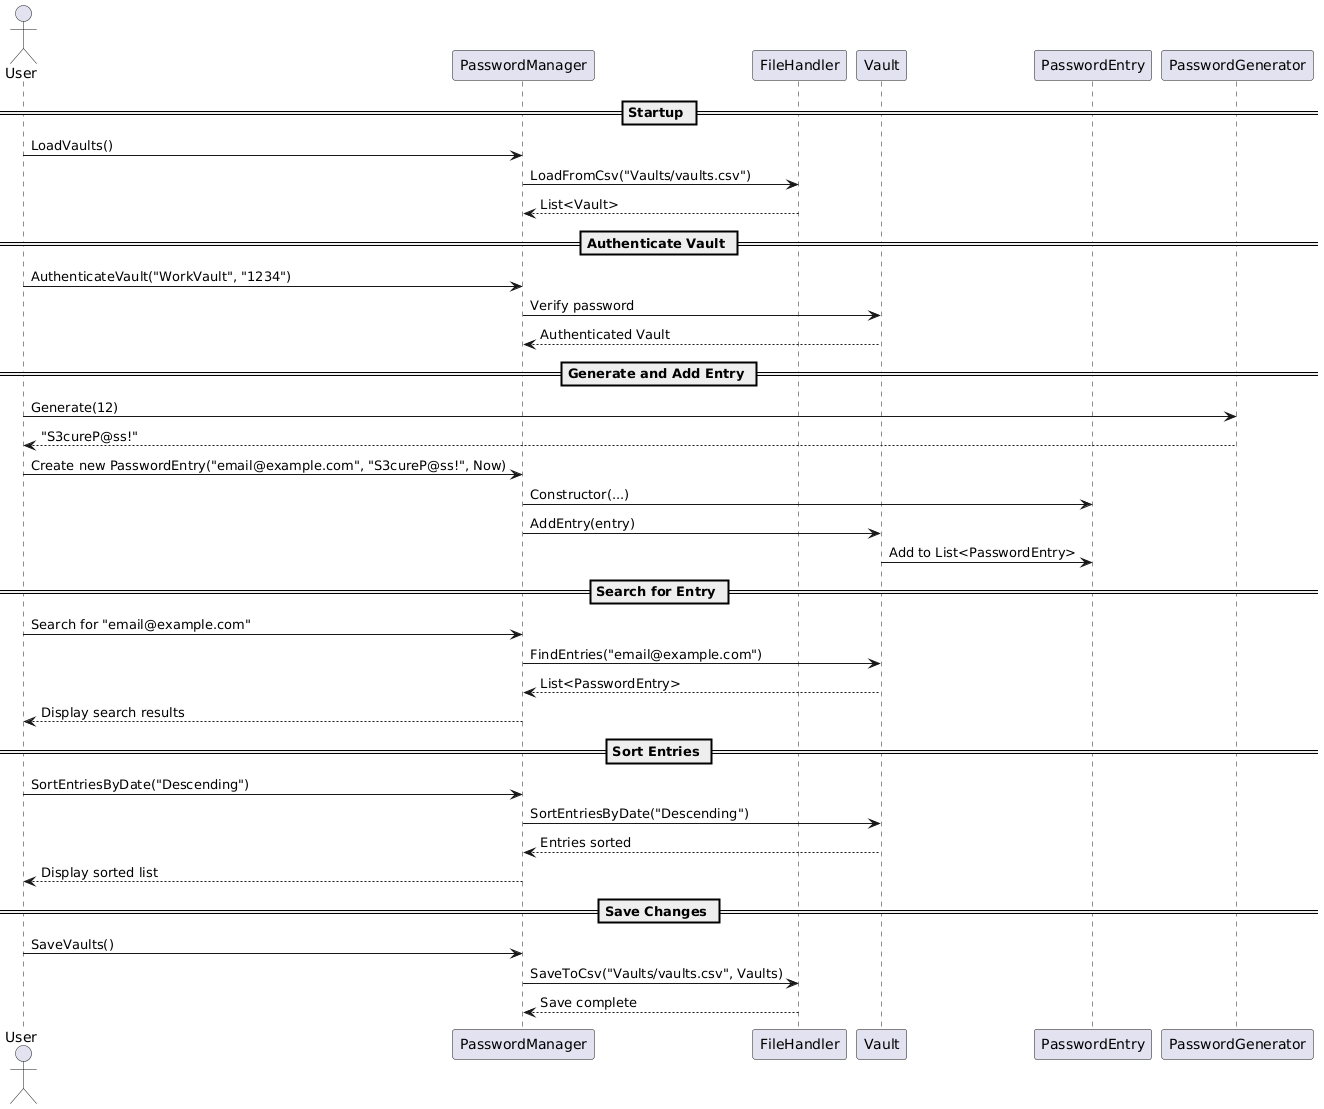

The diagram above was rendered by PlantUML. Its source (embedded in the PNG):
@startuml
actor User
participant PasswordManager
participant FileHandler
participant Vault
participant PasswordEntry
participant PasswordGenerator

== Startup ==
User -> PasswordManager : LoadVaults()
PasswordManager -> FileHandler : LoadFromCsv("Vaults/vaults.csv")
FileHandler --> PasswordManager : List<Vault>

== Authenticate Vault ==
User -> PasswordManager : AuthenticateVault("WorkVault", "1234")
PasswordManager -> Vault : Verify password
Vault --> PasswordManager : Authenticated Vault

== Generate and Add Entry ==
User -> PasswordGenerator : Generate(12)
PasswordGenerator --> User : "S3cureP@ss!"

User -> PasswordManager : Create new PasswordEntry("email@example.com", "S3cureP@ss!", Now)
PasswordManager -> PasswordEntry : Constructor(...)
PasswordManager -> Vault : AddEntry(entry)
Vault -> PasswordEntry : Add to List<PasswordEntry>

== Search for Entry ==
User -> PasswordManager : Search for "email@example.com"
PasswordManager -> Vault : FindEntries("email@example.com")
Vault --> PasswordManager : List<PasswordEntry>
PasswordManager --> User : Display search results

== Sort Entries ==
User -> PasswordManager : SortEntriesByDate("Descending")
PasswordManager -> Vault : SortEntriesByDate("Descending")
Vault --> PasswordManager : Entries sorted
PasswordManager --> User : Display sorted list

== Save Changes ==
User -> PasswordManager : SaveVaults()
PasswordManager -> FileHandler : SaveToCsv("Vaults/vaults.csv", Vaults)
FileHandler --> PasswordManager : Save complete
@enduml